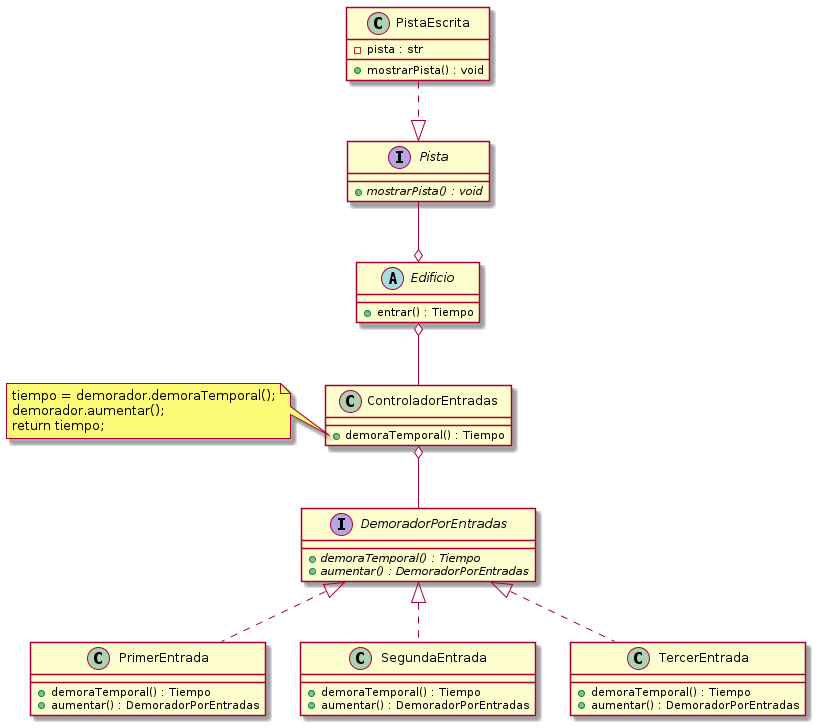

The diagram above was rendered by PlantUML. Its source (embedded in the PNG):
@startuml

interface Pista{
    + {abstract} mostrarPista() : void
}

class PistaEscrita{
    - pista : str
    + mostrarPista() : void
}


abstract Edificio{
    + entrar() : Tiempo
}

class ControladorEntradas{
    + demoraTemporal() : Tiempo
}

interface DemoradorPorEntradas{
    + {abstract} demoraTemporal() : Tiempo
    + {abstract} aumentar() : DemoradorPorEntradas
}

class PrimerEntrada{
    + demoraTemporal() : Tiempo
    + aumentar() : DemoradorPorEntradas
}

class SegundaEntrada{
    + demoraTemporal() : Tiempo
    + aumentar() : DemoradorPorEntradas
}

class TercerEntrada{
    + demoraTemporal() : Tiempo
    + aumentar() : DemoradorPorEntradas
}

note left of ControladorEntradas::demoraTemporal
    tiempo = demorador.demoraTemporal();
    demorador.aumentar();
    return tiempo;
end note

DemoradorPorEntradas <|.. PrimerEntrada
DemoradorPorEntradas <|.. SegundaEntrada
DemoradorPorEntradas <|.. TercerEntrada

ControladorEntradas o-- DemoradorPorEntradas

PistaEscrita ..|> Pista

Pista --o Edificio
Edificio o-- ControladorEntradas

@enduml